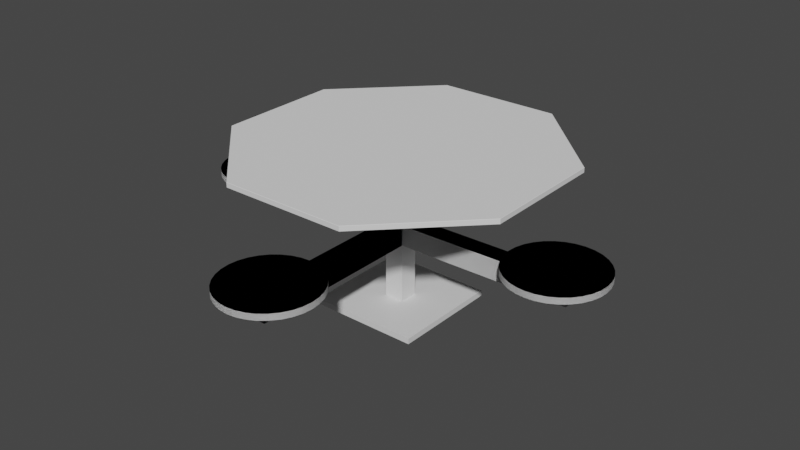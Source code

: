 # Source: PrisonTable.blend  (saved by Blender 3.3.6; exported with 4.5.12 LTS)
import bpy
from mathutils import Matrix  # noqa: F401  (used for matrix-valued properties, if any)

bpy.ops.wm.read_factory_settings(use_empty=True)
scene = bpy.context.scene
scene.name = 'Scene'

# ---- collections
col_collection = bpy.data.collections.new('Collection'); scene.collection.children.link(col_collection)

# ---- materials (node trees are filled in below, after node groups)
mat_material = bpy.data.materials.new('Material')
mat_material.alpha_threshold = 0.0
mat_material.use_transparent_shadow = False
mat_material.roughness = 0.5
mat_material.line_color = (0.0, 0.0, 0.0, 1.0)

# ---- node groups
ng_auto_smooth = bpy.data.node_groups.new('Auto Smooth', 'GeometryNodeTree')
_s = ng_auto_smooth.interface.new_socket(name='Geometry', in_out='OUTPUT', socket_type='NodeSocketGeometry')
_s = ng_auto_smooth.interface.new_socket(name='Geometry', in_out='INPUT', socket_type='NodeSocketGeometry')
_s = ng_auto_smooth.interface.new_socket(name='Angle', in_out='INPUT', socket_type='NodeSocketFloat')
_s.subtype = 'ANGLE'
_s.min_value = 0.0
_s.max_value = 3.142
ng_auto_smooth.is_modifier = True
_N = ng_auto_smooth.nodes; _L = ng_auto_smooth.links
n0 = _N.new('NodeGroupOutput'); n0.name = 'Group Output'; n0.location = (480, -100)
n1 = _N.new('NodeGroupInput'); n1.name = 'Group Input'; n1.location = (-420, -300)
n2 = _N.new('NodeGroupInput'); n2.name = 'Group Input.001'; n2.location = (-60, -100)
n3 = _N.new('GeometryNodeSetShadeSmooth'); n3.name = 'Set Shade Smooth'; n3.location = (120, -100)
n3.domain = 'EDGE'
n4 = _N.new('GeometryNodeSetShadeSmooth'); n4.name = 'Set Shade Smooth.001'; n4.location = (300, -100)
n5 = _N.new('GeometryNodeInputMeshEdgeAngle'); n5.name = 'Edge Angle'; n5.location = (-420, -220)
n6 = _N.new('GeometryNodeInputEdgeSmooth'); n6.name = 'Is Edge Smooth'; n6.location = (-60, -160)
n7 = _N.new('GeometryNodeInputShadeSmooth'); n7.name = 'Is Face Smooth'; n7.location = (-240, -340)
n8 = _N.new('FunctionNodeBooleanMath'); n8.name = 'Boolean Math'; n8.location = (-60, -220)
n9 = _N.new('FunctionNodeCompare'); n9.name = 'Compare'; n9.location = (-240, -180)
n9.operation = 'LESS_EQUAL'
_L.new(n5.outputs[0], n9.inputs[0])
_L.new(n4.outputs[0], n0.inputs[0])
_L.new(n1.outputs[1], n9.inputs[1])
_L.new(n9.outputs[0], n8.inputs[0])
_L.new(n7.outputs[0], n8.inputs[1])
_L.new(n2.outputs[0], n3.inputs[0])
_L.new(n6.outputs[0], n3.inputs[1])
_L.new(n3.outputs[0], n4.inputs[0])
_L.new(n8.outputs[0], n3.inputs[2])
n0.is_active_output = True

# ---- material node trees
mat_material.use_nodes = True; mat_material.node_tree.nodes.clear()
_N = mat_material.node_tree.nodes; _L = mat_material.node_tree.links
n0 = _N.new('ShaderNodeOutputMaterial'); n0.name = 'Material Output'; n0.location = (300, 300)
n1 = _N.new('ShaderNodeBsdfPrincipled'); n1.name = 'Principled BSDF'; n1.location = (10, 300)
n1.distribution = 'GGX'
n1.subsurface_method = 'RANDOM_WALK_SKIN'
n1.inputs[3].default_value = 1.45
n1.inputs[27].default_value = (0.0, 0.0, 0.0, 1.0)
n1.inputs[28].default_value = 1.0
_L.new(n1.outputs[0], n0.inputs[0])
n0.is_active_output = True

# ---- world
world_world = bpy.data.worlds.new('World'); scene.world = world_world
world_world.use_nodes = True; world_world.node_tree.nodes.clear()
_N = world_world.node_tree.nodes; _L = world_world.node_tree.links
n0 = _N.new('ShaderNodeOutputWorld'); n0.name = 'World Output'; n0.location = (300, 300)
n1 = _N.new('ShaderNodeBackground'); n1.name = 'Background'; n1.location = (10, 300)
n1.inputs[0].default_value = (0.05088, 0.05088, 0.05088, 1.0)
_L.new(n1.outputs[0], n0.inputs[0])
n0.is_active_output = True
world_world.color = (0.05088, 0.05088, 0.05088)
world_world.use_sun_shadow = False
world_world.sun_shadow_jitter_overblur = 0.0

# ---- meshes
me_cube = bpy.data.meshes.new('Cube')
me_cube.from_pydata([(2.162, 2.162, 0.1116), (2.162, 2.162, -0.1116), (2.162, -2.162, 0.1116), (2.162, -2.162, -0.1116), (-2.162, 2.162, 0.1116), (-2.162, 2.162, -0.1116), (-2.162, -2.162, 0.1116), (-2.162, -2.162, -0.1116), (-0.3779, 0.3794, 0.01657), (-0.3779, 0.3794, -5.918), (-0.3779, -0.3794, 0.01657), (-0.3779, -0.3794, -5.918), (0.3809, 0.3794, 0.01657), (0.3809, 0.3794, -5.918), (0.3809, -0.3794, 0.01657), (0.3809, -0.3794, -5.918)], [], [(0, 4, 6, 2), (3, 2, 6, 7), (7, 6, 4, 5), (5, 1, 3, 7), (1, 0, 2, 3), (5, 4, 0, 1), (8, 9, 11, 10), (10, 11, 15, 14), (14, 15, 13, 12), (12, 13, 9, 8), (10, 14, 12, 8), (15, 11, 9, 13)])
_uv = me_cube.uv_layers.new(name='UVMap')
_uv.uv.foreach_set('vector', [0.625, 0.5, 0.875, 0.5, 0.875, 0.75, 0.625, 0.75, 0.375, 0.75, 0.625, 0.75, 0.625, 1.0, 0.375, 1.0, 0.375, 0.0, 0.625, 0.0, 0.625, 0.25, 0.375, 0.25, 0.125, 0.5, 0.375, 0.5, 0.375, 0.75, 0.125, 0.75, 0.375, 0.5, 0.625, 0.5, 0.625, 0.75, 0.375, 0.75, 0.375, 0.25, 0.625, 0.25, 0.625, 0.5, 0.375, 0.5, 0.375, 0.0, 0.625, 0.0, 0.625, 0.25, 0.375, 0.25, 0.375, 0.25, 0.625, 0.25, 0.625, 0.5, 0.375, 0.5, 0.375, 0.5, 0.625, 0.5, 0.625, 0.75, 0.375, 0.75, 0.375, 0.75, 0.625, 0.75, 0.625, 1.0, 0.375, 1.0, 0.125, 0.5, 0.375, 0.5, 0.375, 0.75, 0.125, 0.75, 0.625, 0.5, 0.875, 0.5, 0.875, 0.75, 0.625, 0.75])
me_cube.materials.append(mat_material)
me_cube.use_mirror_vertex_groups = False
me_cube.update()
me_cylinder = bpy.data.meshes.new('Cylinder')
me_cylinder.from_pydata([(0.0, -3.619, 3.281), (0.0, -3.619, 3.529), (0.2862, -3.647, 3.281), (0.2862, -3.647, 3.529), (0.5615, -3.73, 3.281), (0.5615, -3.73, 3.529), (0.8151, -3.866, 3.281), (0.8151, -3.866, 3.529), (1.037, -4.048, 3.281), (1.037, -4.048, 3.529), (1.22, -4.271, 3.281), (1.22, -4.271, 3.529), (1.356, -4.524, 3.281), (1.356, -4.524, 3.529), (1.439, -4.8, 3.281), (1.439, -4.8, 3.529), (1.467, -5.086, 3.281), (1.467, -5.086, 3.529), (1.439, -5.372, 3.281), (1.439, -5.372, 3.529), (1.356, -5.647, 3.281), (1.356, -5.647, 3.529), (1.22, -5.901, 3.281), (1.22, -5.901, 3.529), (1.037, -6.123, 3.281), (1.037, -6.123, 3.529), (0.8151, -6.306, 3.281), (0.8151, -6.306, 3.529), (0.5615, -6.441, 3.281), (0.5615, -6.441, 3.529), (0.2862, -6.525, 3.281), (0.2862, -6.525, 3.529), (0.0, -6.553, 3.281), (0.0, -6.553, 3.529), (-0.2862, -6.525, 3.281), (-0.2862, -6.525, 3.529), (-0.5615, -6.441, 3.281), (-0.5615, -6.441, 3.529), (-0.8151, -6.306, 3.281), (-0.8151, -6.306, 3.529), (-1.037, -6.123, 3.281), (-1.037, -6.123, 3.529), (-1.22, -5.901, 3.281), (-1.22, -5.901, 3.529), (-1.356, -5.647, 3.281), (-1.356, -5.647, 3.529), (-1.439, -5.372, 3.281), (-1.439, -5.372, 3.529), (-1.467, -5.086, 3.281), (-1.467, -5.086, 3.529), (-1.439, -4.8, 3.281), (-1.439, -4.8, 3.529), (-1.356, -4.524, 3.281), (-1.356, -4.524, 3.529), (-1.22, -4.271, 3.281), (-1.22, -4.271, 3.529), (-1.037, -4.048, 3.281), (-1.037, -4.048, 3.529), (-0.8151, -3.866, 3.281), (-0.8151, -3.866, 3.529), (-0.5615, -3.73, 3.281), (-0.5615, -3.73, 3.529), (-0.2862, -3.647, 3.281), (-0.2862, -3.647, 3.529), (-0.2941, -5.591, 2.453), (-0.2941, -5.591, 3.261), (-0.2941, -0.2784, 2.453), (-0.2941, -0.2784, 3.261), (0.2941, -5.591, 2.453), (0.2941, -5.591, 3.261), (0.2941, -0.2784, 2.453), (0.2941, -0.2784, 3.261)], [], [(0, 1, 3, 2), (2, 3, 5, 4), (4, 5, 7, 6), (6, 7, 9, 8), (8, 9, 11, 10), (10, 11, 13, 12), (12, 13, 15, 14), (14, 15, 17, 16), (16, 17, 19, 18), (18, 19, 21, 20), (20, 21, 23, 22), (22, 23, 25, 24), (24, 25, 27, 26), (26, 27, 29, 28), (28, 29, 31, 30), (30, 31, 33, 32), (32, 33, 35, 34), (34, 35, 37, 36), (36, 37, 39, 38), (38, 39, 41, 40), (40, 41, 43, 42), (42, 43, 45, 44), (44, 45, 47, 46), (46, 47, 49, 48), (48, 49, 51, 50), (50, 51, 53, 52), (52, 53, 55, 54), (54, 55, 57, 56), (56, 57, 59, 58), (58, 59, 61, 60), (3, 1, 63, 61, 59, 57, 55, 53, 51, 49, 47, 45, 43, 41, 39, 37, 35, 33, 31, 29, 27, 25, 23, 21, 19, 17, 15, 13, 11, 9, 7, 5), (60, 61, 63, 62), (62, 63, 1, 0), (0, 2, 4, 6, 8, 10, 12, 14, 16, 18, 20, 22, 24, 26, 28, 30, 32, 34, 36, 38, 40, 42, 44, 46, 48, 50, 52, 54, 56, 58, 60, 62), (64, 65, 67, 66), (66, 67, 71, 70), (70, 71, 69, 68), (68, 69, 65, 64), (66, 70, 68, 64), (71, 67, 65, 69)])
me_cylinder.polygons.foreach_set('use_smooth', [1, 1, 1, 1, 1, 1, 1, 1, 1, 1, 1, 1, 1, 1, 1, 1, 1, 1, 1, 1, 1, 1, 1, 1, 1, 1, 1, 1, 1, 1, 1, 1, 1, 1, 0, 0, 0, 0, 0, 0])
_uv = me_cylinder.uv_layers.new(name='UVMap')
_uv.uv.foreach_set('vector', [1.0, 0.5, 1.0, 1.0, 0.9688, 1.0, 0.9688, 0.5, 0.9688, 0.5, 0.9688, 1.0, 0.9375, 1.0, 0.9375, 0.5, 0.9375, 0.5, 0.9375, 1.0, 0.9062, 1.0, 0.9062, 0.5, 0.9062, 0.5, 0.9062, 1.0, 0.875, 1.0, 0.875, 0.5, 0.875, 0.5, 0.875, 1.0, 0.8438, 1.0, 0.8438, 0.5, 0.8438, 0.5, 0.8438, 1.0, 0.8125, 1.0, 0.8125, 0.5, 0.8125, 0.5, 0.8125, 1.0, 0.7812, 1.0, 0.7812, 0.5, 0.7812, 0.5, 0.7812, 1.0, 0.75, 1.0, 0.75, 0.5, 0.75, 0.5, 0.75, 1.0, 0.7188, 1.0, 0.7188, 0.5, 0.7188, 0.5, 0.7188, 1.0, 0.6875, 1.0, 0.6875, 0.5, 0.6875, 0.5, 0.6875, 1.0, 0.6562, 1.0, 0.6562, 0.5, 0.6562, 0.5, 0.6562, 1.0, 0.625, 1.0, 0.625, 0.5, 0.625, 0.5, 0.625, 1.0, 0.5938, 1.0, 0.5938, 0.5, 0.5938, 0.5, 0.5938, 1.0, 0.5625, 1.0, 0.5625, 0.5, 0.5625, 0.5, 0.5625, 1.0, 0.5312, 1.0, 0.5312, 0.5, 0.5312, 0.5, 0.5312, 1.0, 0.5, 1.0, 0.5, 0.5, 0.5, 0.5, 0.5, 1.0, 0.4688, 1.0, 0.4688, 0.5, 0.4688, 0.5, 0.4688, 1.0, 0.4375, 1.0, 0.4375, 0.5, 0.4375, 0.5, 0.4375, 1.0, 0.4062, 1.0, 0.4062, 0.5, 0.4062, 0.5, 0.4062, 1.0, 0.375, 1.0, 0.375, 0.5, 0.375, 0.5, 0.375, 1.0, 0.3438, 1.0, 0.3438, 0.5, 0.3438, 0.5, 0.3438, 1.0, 0.3125, 1.0, 0.3125, 0.5, 0.3125, 0.5, 0.3125, 1.0, 0.2812, 1.0, 0.2812, 0.5, 0.2812, 0.5, 0.2812, 1.0, 0.25, 1.0, 0.25, 0.5, 0.25, 0.5, 0.25, 1.0, 0.2188, 1.0, 0.2188, 0.5, 0.2188, 0.5, 0.2188, 1.0, 0.1875, 1.0, 0.1875, 0.5, 0.1875, 0.5, 0.1875, 1.0, 0.1562, 1.0, 0.1562, 0.5, 0.1562, 0.5, 0.1562, 1.0, 0.125, 1.0, 0.125, 0.5, 0.125, 0.5, 0.125, 1.0, 0.09375, 1.0, 0.09375, 0.5, 0.09375, 0.5, 0.09375, 1.0, 0.0625, 1.0, 0.0625, 0.5, 0.2968, 0.4854, 0.25, 0.49, 0.2032, 0.4854, 0.1582, 0.4717, 0.1167, 0.4496, 0.08029, 0.4197, 0.05045, 0.3833, 0.02827, 0.3418, 0.01461, 0.2968, 0.01, 0.25, 0.01461, 0.2032, 0.02827, 0.1582, 0.05045, 0.1167, 0.08029, 0.08029, 0.1167, 0.05045, 0.1582, 0.02827, 0.2032, 0.01461, 0.25, 0.01, 0.2968, 0.01461, 0.3418, 0.02827, 0.3833, 0.05045, 0.4197, 0.08029, 0.4496, 0.1167, 0.4717, 0.1582, 0.4854, 0.2032, 0.49, 0.25, 0.4854, 0.2968, 0.4717, 0.3418, 0.4496, 0.3833, 0.4197, 0.4197, 0.3833, 0.4496, 0.3418, 0.4717, 0.0625, 0.5, 0.0625, 1.0, 0.03125, 1.0, 0.03125, 0.5, 0.03125, 0.5, 0.03125, 1.0, 0.0, 1.0, 0.0, 0.5, 0.75, 0.49, 0.7968, 0.4854, 0.8418, 0.4717, 0.8833, 0.4496, 0.9197, 0.4197, 0.9496, 0.3833, 0.9717, 0.3418, 0.9854, 0.2968, 0.99, 0.25, 0.9854, 0.2032, 0.9717, 0.1582, 0.9496, 0.1167, 0.9197, 0.08029, 0.8833, 0.05045, 0.8418, 0.02827, 0.7968, 0.01461, 0.75, 0.01, 0.7032, 0.01461, 0.6582, 0.02827, 0.6167, 0.05045, 0.5803, 0.08029, 0.5504, 0.1167, 0.5283, 0.1582, 0.5146, 0.2032, 0.51, 0.25, 0.5146, 0.2968, 0.5283, 0.3418, 0.5504, 0.3833, 0.5803, 0.4197, 0.6167, 0.4496, 0.6582, 0.4717, 0.7032, 0.4854, 0.375, 0.0, 0.625, 0.0, 0.625, 0.25, 0.375, 0.25, 0.375, 0.25, 0.625, 0.25, 0.625, 0.5, 0.375, 0.5, 0.375, 0.5, 0.625, 0.5, 0.625, 0.75, 0.375, 0.75, 0.375, 0.75, 0.625, 0.75, 0.625, 1.0, 0.375, 1.0, 0.125, 0.5, 0.375, 0.5, 0.375, 0.75, 0.125, 0.75, 0.625, 0.5, 0.875, 0.5, 0.875, 0.75, 0.625, 0.75])
me_cylinder.update()
me_cylinder_001 = bpy.data.meshes.new('Cylinder.001')
me_cylinder_001.from_pydata([(0.0, -3.619, 3.281), (0.0, -3.619, 3.529), (0.2862, -3.647, 3.281), (0.2862, -3.647, 3.529), (0.5615, -3.73, 3.281), (0.5615, -3.73, 3.529), (0.8151, -3.866, 3.281), (0.8151, -3.866, 3.529), (1.037, -4.048, 3.281), (1.037, -4.048, 3.529), (1.22, -4.271, 3.281), (1.22, -4.271, 3.529), (1.356, -4.524, 3.281), (1.356, -4.524, 3.529), (1.439, -4.8, 3.281), (1.439, -4.8, 3.529), (1.467, -5.086, 3.281), (1.467, -5.086, 3.529), (1.439, -5.372, 3.281), (1.439, -5.372, 3.529), (1.356, -5.647, 3.281), (1.356, -5.647, 3.529), (1.22, -5.901, 3.281), (1.22, -5.901, 3.529), (1.037, -6.123, 3.281), (1.037, -6.123, 3.529), (0.8151, -6.306, 3.281), (0.8151, -6.306, 3.529), (0.5615, -6.441, 3.281), (0.5615, -6.441, 3.529), (0.2862, -6.525, 3.281), (0.2862, -6.525, 3.529), (0.0, -6.553, 3.281), (0.0, -6.553, 3.529), (-0.2862, -6.525, 3.281), (-0.2862, -6.525, 3.529), (-0.5615, -6.441, 3.281), (-0.5615, -6.441, 3.529), (-0.8151, -6.306, 3.281), (-0.8151, -6.306, 3.529), (-1.037, -6.123, 3.281), (-1.037, -6.123, 3.529), (-1.22, -5.901, 3.281), (-1.22, -5.901, 3.529), (-1.356, -5.647, 3.281), (-1.356, -5.647, 3.529), (-1.439, -5.372, 3.281), (-1.439, -5.372, 3.529), (-1.467, -5.086, 3.281), (-1.467, -5.086, 3.529), (-1.439, -4.8, 3.281), (-1.439, -4.8, 3.529), (-1.356, -4.524, 3.281), (-1.356, -4.524, 3.529), (-1.22, -4.271, 3.281), (-1.22, -4.271, 3.529), (-1.037, -4.048, 3.281), (-1.037, -4.048, 3.529), (-0.8151, -3.866, 3.281), (-0.8151, -3.866, 3.529), (-0.5615, -3.73, 3.281), (-0.5615, -3.73, 3.529), (-0.2862, -3.647, 3.281), (-0.2862, -3.647, 3.529), (-0.2941, -5.591, 2.453), (-0.2941, -5.591, 3.261), (-0.2941, -0.2784, 2.453), (-0.2941, -0.2784, 3.261), (0.2941, -5.591, 2.453), (0.2941, -5.591, 3.261), (0.2941, -0.2784, 2.453), (0.2941, -0.2784, 3.261)], [], [(0, 1, 3, 2), (2, 3, 5, 4), (4, 5, 7, 6), (6, 7, 9, 8), (8, 9, 11, 10), (10, 11, 13, 12), (12, 13, 15, 14), (14, 15, 17, 16), (16, 17, 19, 18), (18, 19, 21, 20), (20, 21, 23, 22), (22, 23, 25, 24), (24, 25, 27, 26), (26, 27, 29, 28), (28, 29, 31, 30), (30, 31, 33, 32), (32, 33, 35, 34), (34, 35, 37, 36), (36, 37, 39, 38), (38, 39, 41, 40), (40, 41, 43, 42), (42, 43, 45, 44), (44, 45, 47, 46), (46, 47, 49, 48), (48, 49, 51, 50), (50, 51, 53, 52), (52, 53, 55, 54), (54, 55, 57, 56), (56, 57, 59, 58), (58, 59, 61, 60), (3, 1, 63, 61, 59, 57, 55, 53, 51, 49, 47, 45, 43, 41, 39, 37, 35, 33, 31, 29, 27, 25, 23, 21, 19, 17, 15, 13, 11, 9, 7, 5), (60, 61, 63, 62), (62, 63, 1, 0), (0, 2, 4, 6, 8, 10, 12, 14, 16, 18, 20, 22, 24, 26, 28, 30, 32, 34, 36, 38, 40, 42, 44, 46, 48, 50, 52, 54, 56, 58, 60, 62), (64, 65, 67, 66), (66, 67, 71, 70), (70, 71, 69, 68), (68, 69, 65, 64), (66, 70, 68, 64), (71, 67, 65, 69)])
me_cylinder_001.polygons.foreach_set('use_smooth', [1, 1, 1, 1, 1, 1, 1, 1, 1, 1, 1, 1, 1, 1, 1, 1, 1, 1, 1, 1, 1, 1, 1, 1, 1, 1, 1, 1, 1, 1, 1, 1, 1, 1, 0, 0, 0, 0, 0, 0])
_uv = me_cylinder_001.uv_layers.new(name='UVMap')
_uv.uv.foreach_set('vector', [1.0, 0.5, 1.0, 1.0, 0.9688, 1.0, 0.9688, 0.5, 0.9688, 0.5, 0.9688, 1.0, 0.9375, 1.0, 0.9375, 0.5, 0.9375, 0.5, 0.9375, 1.0, 0.9062, 1.0, 0.9062, 0.5, 0.9062, 0.5, 0.9062, 1.0, 0.875, 1.0, 0.875, 0.5, 0.875, 0.5, 0.875, 1.0, 0.8438, 1.0, 0.8438, 0.5, 0.8438, 0.5, 0.8438, 1.0, 0.8125, 1.0, 0.8125, 0.5, 0.8125, 0.5, 0.8125, 1.0, 0.7812, 1.0, 0.7812, 0.5, 0.7812, 0.5, 0.7812, 1.0, 0.75, 1.0, 0.75, 0.5, 0.75, 0.5, 0.75, 1.0, 0.7188, 1.0, 0.7188, 0.5, 0.7188, 0.5, 0.7188, 1.0, 0.6875, 1.0, 0.6875, 0.5, 0.6875, 0.5, 0.6875, 1.0, 0.6562, 1.0, 0.6562, 0.5, 0.6562, 0.5, 0.6562, 1.0, 0.625, 1.0, 0.625, 0.5, 0.625, 0.5, 0.625, 1.0, 0.5938, 1.0, 0.5938, 0.5, 0.5938, 0.5, 0.5938, 1.0, 0.5625, 1.0, 0.5625, 0.5, 0.5625, 0.5, 0.5625, 1.0, 0.5312, 1.0, 0.5312, 0.5, 0.5312, 0.5, 0.5312, 1.0, 0.5, 1.0, 0.5, 0.5, 0.5, 0.5, 0.5, 1.0, 0.4688, 1.0, 0.4688, 0.5, 0.4688, 0.5, 0.4688, 1.0, 0.4375, 1.0, 0.4375, 0.5, 0.4375, 0.5, 0.4375, 1.0, 0.4062, 1.0, 0.4062, 0.5, 0.4062, 0.5, 0.4062, 1.0, 0.375, 1.0, 0.375, 0.5, 0.375, 0.5, 0.375, 1.0, 0.3438, 1.0, 0.3438, 0.5, 0.3438, 0.5, 0.3438, 1.0, 0.3125, 1.0, 0.3125, 0.5, 0.3125, 0.5, 0.3125, 1.0, 0.2812, 1.0, 0.2812, 0.5, 0.2812, 0.5, 0.2812, 1.0, 0.25, 1.0, 0.25, 0.5, 0.25, 0.5, 0.25, 1.0, 0.2188, 1.0, 0.2188, 0.5, 0.2188, 0.5, 0.2188, 1.0, 0.1875, 1.0, 0.1875, 0.5, 0.1875, 0.5, 0.1875, 1.0, 0.1562, 1.0, 0.1562, 0.5, 0.1562, 0.5, 0.1562, 1.0, 0.125, 1.0, 0.125, 0.5, 0.125, 0.5, 0.125, 1.0, 0.09375, 1.0, 0.09375, 0.5, 0.09375, 0.5, 0.09375, 1.0, 0.0625, 1.0, 0.0625, 0.5, 0.2968, 0.4854, 0.25, 0.49, 0.2032, 0.4854, 0.1582, 0.4717, 0.1167, 0.4496, 0.08029, 0.4197, 0.05045, 0.3833, 0.02827, 0.3418, 0.01461, 0.2968, 0.01, 0.25, 0.01461, 0.2032, 0.02827, 0.1582, 0.05045, 0.1167, 0.08029, 0.08029, 0.1167, 0.05045, 0.1582, 0.02827, 0.2032, 0.01461, 0.25, 0.01, 0.2968, 0.01461, 0.3418, 0.02827, 0.3833, 0.05045, 0.4197, 0.08029, 0.4496, 0.1167, 0.4717, 0.1582, 0.4854, 0.2032, 0.49, 0.25, 0.4854, 0.2968, 0.4717, 0.3418, 0.4496, 0.3833, 0.4197, 0.4197, 0.3833, 0.4496, 0.3418, 0.4717, 0.0625, 0.5, 0.0625, 1.0, 0.03125, 1.0, 0.03125, 0.5, 0.03125, 0.5, 0.03125, 1.0, 0.0, 1.0, 0.0, 0.5, 0.75, 0.49, 0.7968, 0.4854, 0.8418, 0.4717, 0.8833, 0.4496, 0.9197, 0.4197, 0.9496, 0.3833, 0.9717, 0.3418, 0.9854, 0.2968, 0.99, 0.25, 0.9854, 0.2032, 0.9717, 0.1582, 0.9496, 0.1167, 0.9197, 0.08029, 0.8833, 0.05045, 0.8418, 0.02827, 0.7968, 0.01461, 0.75, 0.01, 0.7032, 0.01461, 0.6582, 0.02827, 0.6167, 0.05045, 0.5803, 0.08029, 0.5504, 0.1167, 0.5283, 0.1582, 0.5146, 0.2032, 0.51, 0.25, 0.5146, 0.2968, 0.5283, 0.3418, 0.5504, 0.3833, 0.5803, 0.4197, 0.6167, 0.4496, 0.6582, 0.4717, 0.7032, 0.4854, 0.375, 0.0, 0.625, 0.0, 0.625, 0.25, 0.375, 0.25, 0.375, 0.25, 0.625, 0.25, 0.625, 0.5, 0.375, 0.5, 0.375, 0.5, 0.625, 0.5, 0.625, 0.75, 0.375, 0.75, 0.375, 0.75, 0.625, 0.75, 0.625, 1.0, 0.375, 1.0, 0.125, 0.5, 0.375, 0.5, 0.375, 0.75, 0.125, 0.75, 0.625, 0.5, 0.875, 0.5, 0.875, 0.75, 0.625, 0.75])
me_cylinder_001.update()
me_circle_001 = bpy.data.meshes.new('Circle.001')
me_circle_001.from_pydata([(-0.7071, 0.7071, 0.02922), (-0.7061, 0.7061, 0.03059), (0.0, 0.9985, 0.03059), (0.0, 1.0, 0.02922), (-1.0, 0.0, 0.02922), (-0.9985, 0.0, 0.03059), (-0.7071, -0.7071, 0.02922), (-0.7061, -0.7061, 0.03059), (0.0, -1.0, 0.02922), (0.0, -0.9985, 0.03059), (0.7071, -0.7071, 0.02922), (0.7061, -0.7061, 0.03059), (1.0, 0.0, 0.02922), (0.9985, 0.0, 0.03059), (0.7071, 0.7071, 0.02922), (0.7061, 0.7061, 0.03059), (0.0, 1.0, 0.001304), (5.821e-11, 0.9986, 0.0), (-0.7061, 0.7061, 0.0), (-0.7071, 0.7071, 0.001304), (-0.9986, 5.821e-11, 0.0), (-1.0, 0.0, 0.001304), (-0.7061, -0.7061, 0.0), (-0.7071, -0.7071, 0.001304), (-5.821e-11, -0.9986, 0.0), (0.0, -1.0, 0.001304), (0.7061, -0.7061, 0.0), (0.7071, -0.7071, 0.001304), (0.9986, -5.821e-11, 0.0), (1.0, 0.0, 0.001304), (0.7061, 0.7061, 0.0), (0.7071, 0.7071, 0.001304)], [], [(31, 16, 3, 14), (21, 23, 6, 4), (23, 25, 8, 6), (27, 29, 12, 10), (19, 21, 4, 0), (29, 31, 14, 12), (25, 27, 10, 8), (1, 5, 7, 9, 11, 13, 15, 2), (1, 2, 3, 0), (5, 1, 0, 4), (7, 5, 4, 6), (9, 7, 6, 8), (11, 9, 8, 10), (13, 11, 10, 12), (15, 13, 12, 14), (2, 15, 14, 3), (18, 17, 30, 28, 26, 24, 22, 20), (19, 16, 17, 18), (21, 19, 18, 20), (23, 21, 20, 22), (25, 23, 22, 24), (27, 25, 24, 26), (29, 27, 26, 28), (31, 29, 28, 30), (16, 31, 30, 17), (16, 19, 0, 3)])
_uv = me_circle_001.uv_layers.new(name='UVMap')
_uv.uv.foreach_set('vector', [0.0, 0.0, 0.0, 0.0, 0.0, 0.0, 0.0, 0.0, 0.0, 0.0, 0.0, 0.0, 0.0, 0.0, 0.0, 0.0, 0.0, 0.0, 0.0, 0.0, 0.0, 0.0, 0.0, 0.0, 0.0, 0.0, 0.0, 0.0, 0.0, 0.0, 0.0, 0.0, 0.0, 0.0, 0.0, 0.0, 0.0, 0.0, 0.0, 0.0, 0.0, 0.0, 0.0, 0.0, 0.0, 0.0, 0.0, 0.0, 0.0, 0.0, 0.0, 0.0, 0.0, 0.0, 0.0, 0.0, 0.0, 0.0, 0.0, 0.0, 0.0, 0.0, 0.0, 0.0, 0.0, 0.0, 0.0, 0.0, 0.0, 0.0, 0.0, 0.0, 0.0, 0.0, 0.0, 0.0, 0.0, 0.0, 0.0, 0.0, 0.0, 0.0, 0.0, 0.0, 0.0, 0.0, 0.0, 0.0, 0.0, 0.0, 0.0, 0.0, 0.0, 0.0, 0.0, 0.0, 0.0, 0.0, 0.0, 0.0, 0.0, 0.0, 0.0, 0.0, 0.0, 0.0, 0.0, 0.0, 0.0, 0.0, 0.0, 0.0, 0.0, 0.0, 0.0, 0.0, 0.0, 0.0, 0.0, 0.0, 0.0, 0.0, 0.0, 0.0, 0.0, 0.0, 0.0, 0.0, 0.0, 0.0, 0.0, 0.0, 0.0, 0.0, 0.0, 0.0, 0.0, 0.0, 0.0, 0.0, 0.0, 0.0, 0.0, 0.0, 0.0, 0.0, 0.0, 0.0, 0.0, 0.0, 0.0, 0.0, 0.0, 0.0, 0.0, 0.0, 0.0, 0.0, 0.0, 0.0, 0.0, 0.0, 0.0, 0.0, 0.0, 0.0, 0.0, 0.0, 0.0, 0.0, 0.0, 0.0, 0.0, 0.0, 0.0, 0.0, 0.0, 0.0, 0.0, 0.0, 0.0, 0.0, 0.0, 0.0, 0.0, 0.0, 0.0, 0.0, 0.0, 0.0, 0.0, 0.0, 0.0, 0.0, 0.0, 0.0, 0.0, 0.0, 0.0, 0.0, 0.0, 0.0, 0.0, 0.0, 0.0, 0.0, 0.0, 0.0, 0.0, 0.0, 0.0, 0.0, 0.0, 0.0, 0.0, 0.0, 0.0, 0.0, 0.0, 0.0, 0.0, 0.0, 0.0, 0.0])
me_circle_001.update()

# ---- objects
ob_cube = bpy.data.objects.new('Cube', me_cube)
ob_empty = bpy.data.objects.new('Empty', None)
ob_cylinder = bpy.data.objects.new('Cylinder', me_cylinder)
ob_cylinder_001 = bpy.data.objects.new('Cylinder.001', me_cylinder_001)
ob_circle = bpy.data.objects.new('Circle', me_circle_001)

# ---- transforms, parenting, visibility, modifiers, constraints
ob_cube.location = (-0.001549, 0.0, 3.835)
ob_cube.rotation_euler = (3.142, -0.0, 0.0)
ob_cube.lock_rotations_4d = False
ob_cube.empty_display_type = 'ARROWS'
ob_cube.lineart.crease_threshold = 0.0
ob_empty.location = (-6.189, -5.767, 2.802)
ob_empty.rotation_euler = (1.571, -0.0, -0.0)
ob_empty.empty_display_type = 'IMAGE'
ob_empty.empty_display_size = 5.945
ob_empty.empty_image_offset = (-0.5, -0.4206)
ob_cylinder.location = (0.0, 0.0, 3.84)
ob_cylinder.scale = (1.292, 1.292, 1.0)
_m = ob_cylinder.modifiers.new('Mirror', 'MIRROR')
_m.use_axis = (True, True, False)
_m = ob_cylinder.modifiers.new('Auto Smooth', 'NODES')
_m.node_group = ng_auto_smooth
_gi = [s.identifier for s in ng_auto_smooth.interface.items_tree if s.item_type == 'SOCKET' and s.in_out == 'INPUT']
_m[_gi[1]] = 0.5236  # Angle
ob_cylinder_001.location = (-0.02591, 0.0, 3.84)
ob_cylinder_001.rotation_euler = (0.0, -0.0, 1.59)
ob_cylinder_001.scale = (1.292, 1.292, 1.0)
_m = ob_cylinder_001.modifiers.new('Mirror', 'MIRROR')
_m.use_axis = (True, True, False)
_m = ob_cylinder_001.modifiers.new('Auto Smooth', 'NODES')
_m.node_group = ng_auto_smooth
_gi = [s.identifier for s in ng_auto_smooth.interface.items_tree if s.item_type == 'SOCKET' and s.in_out == 'INPUT']
_m[_gi[1]] = 0.5236  # Angle
ob_circle.location = (0.0, 0.0, 9.779)
ob_circle.rotation_euler = (0.0, -0.0, 0.4014)
ob_circle.scale = (6.426, 6.426, 6.426)

# ---- collection membership
col_collection.objects.link(ob_cube)
col_collection.objects.link(ob_empty)
col_collection.objects.link(ob_cylinder)
col_collection.objects.link(ob_cylinder_001)
col_collection.objects.link(ob_circle)

# ---- scene / render settings (as saved in the file)
scene.frame_start = 1; scene.frame_end = 250; scene.frame_set(1)
scene.render.engine = 'BLENDER_EEVEE_NEXT'
scene.cycles.sampling_pattern = 'TABULATED_SOBOL'
scene.cycles.use_light_tree = False
scene.view_settings.view_transform = 'Filmic'
bpy.context.view_layer.update()

# ---- added for rendering (the .blend has no active camera and no usable light): camera, sun
cam_auto = bpy.data.cameras.new('AutoCamera')
cam_auto.lens = 50.0
cam_auto.sensor_width = 36.0
cam_auto.clip_end = 1000.0
ob_auto_camera = bpy.data.objects.new('AutoCamera', cam_auto)
scene.collection.objects.link(ob_auto_camera)
ob_auto_camera.location = (22.9113, -27.5246, 25.1995)
ob_auto_camera.rotation_euler = (1.09748, -7.21219e-08, 0.694738)
scene.camera = ob_auto_camera
light_auto_sun = bpy.data.lights.new('AutoSun', 'SUN')
light_auto_sun.energy = 3.0
light_auto_sun.angle = 0.0523599
ob_auto_sun = bpy.data.objects.new('AutoSun', light_auto_sun)
scene.collection.objects.link(ob_auto_sun)
ob_auto_sun.rotation_euler = (0.872665, 0.174533, 0.523599)
bpy.context.view_layer.update()
